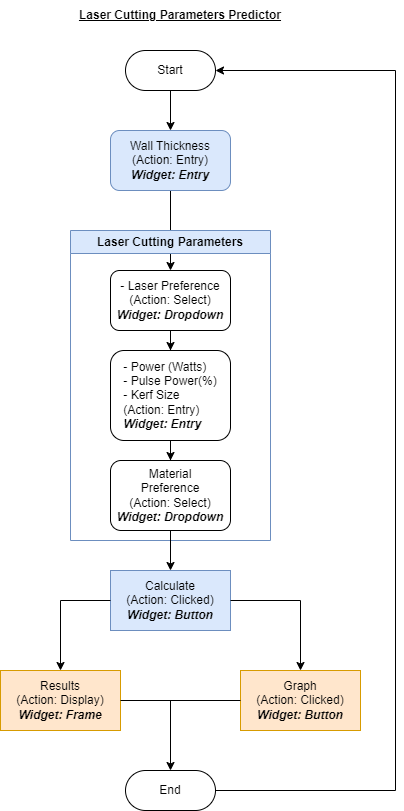

The diagram above was exported from draw.io. Its source (the exported page's mxGraphModel, read from the mxfile embedded in the PNG):
<mxGraphModel dx="950" dy="1185" grid="1" gridSize="10" guides="1" tooltips="1" connect="1" arrows="1" fold="1" page="1" pageScale="1" pageWidth="827" pageHeight="1169" math="0" shadow="0">
  <root>
    <mxCell id="0" />
    <mxCell id="1" parent="0" />
    <mxCell id="a5up9tCP4Zba-D30N5HG-11" value="" style="edgeStyle=orthogonalEdgeStyle;rounded=0;orthogonalLoop=1;jettySize=auto;html=1;" parent="1" source="a5up9tCP4Zba-D30N5HG-1" target="a5up9tCP4Zba-D30N5HG-2" edge="1">
      <mxGeometry relative="1" as="geometry" />
    </mxCell>
    <mxCell id="a5up9tCP4Zba-D30N5HG-1" value="Start" style="rounded=1;whiteSpace=wrap;html=1;arcSize=50;" parent="1" vertex="1">
      <mxGeometry x="355" y="230" width="90" height="40" as="geometry" />
    </mxCell>
    <mxCell id="a5up9tCP4Zba-D30N5HG-12" value="" style="edgeStyle=orthogonalEdgeStyle;rounded=0;orthogonalLoop=1;jettySize=auto;html=1;" parent="1" source="a5up9tCP4Zba-D30N5HG-2" target="a5up9tCP4Zba-D30N5HG-4" edge="1">
      <mxGeometry relative="1" as="geometry" />
    </mxCell>
    <mxCell id="a5up9tCP4Zba-D30N5HG-2" value="Wall Thickness&lt;br&gt;(Action: Entry)&lt;br&gt;&lt;b&gt;&lt;i&gt;Widget: Entry&lt;/i&gt;&lt;/b&gt;" style="rounded=1;whiteSpace=wrap;html=1;fillColor=#dae8fc;strokeColor=#6c8ebf;" parent="1" vertex="1">
      <mxGeometry x="340" y="310" width="120" height="60" as="geometry" />
    </mxCell>
    <mxCell id="a5up9tCP4Zba-D30N5HG-3" value="Laser Cutting Parameters" style="swimlane;whiteSpace=wrap;html=1;fillColor=#dae8fc;strokeColor=#6c8ebf;" parent="1" vertex="1">
      <mxGeometry x="300" y="410" width="200" height="310" as="geometry" />
    </mxCell>
    <mxCell id="a5up9tCP4Zba-D30N5HG-13" value="" style="edgeStyle=orthogonalEdgeStyle;rounded=0;orthogonalLoop=1;jettySize=auto;html=1;" parent="a5up9tCP4Zba-D30N5HG-3" source="a5up9tCP4Zba-D30N5HG-4" target="a5up9tCP4Zba-D30N5HG-5" edge="1">
      <mxGeometry relative="1" as="geometry" />
    </mxCell>
    <mxCell id="a5up9tCP4Zba-D30N5HG-4" value="- Laser Preference&lt;br&gt;(Action: Select)&lt;br style=&quot;border-color: var(--border-color);&quot;&gt;&lt;b style=&quot;border-color: var(--border-color);&quot;&gt;&lt;i style=&quot;border-color: var(--border-color);&quot;&gt;Widget: Dropdown&lt;/i&gt;&lt;/b&gt;" style="rounded=1;whiteSpace=wrap;html=1;" parent="a5up9tCP4Zba-D30N5HG-3" vertex="1">
      <mxGeometry x="40" y="40" width="120" height="60" as="geometry" />
    </mxCell>
    <mxCell id="a5up9tCP4Zba-D30N5HG-14" value="" style="edgeStyle=orthogonalEdgeStyle;rounded=0;orthogonalLoop=1;jettySize=auto;html=1;" parent="a5up9tCP4Zba-D30N5HG-3" source="a5up9tCP4Zba-D30N5HG-5" target="a5up9tCP4Zba-D30N5HG-6" edge="1">
      <mxGeometry relative="1" as="geometry" />
    </mxCell>
    <mxCell id="a5up9tCP4Zba-D30N5HG-5" value="&lt;div style=&quot;text-align: left;&quot;&gt;&lt;span style=&quot;background-color: initial;&quot;&gt;- Power (Watts)&lt;/span&gt;&lt;/div&gt;&lt;div style=&quot;text-align: left;&quot;&gt;&lt;span style=&quot;background-color: initial;&quot;&gt;- Pulse Power(%)&lt;/span&gt;&lt;/div&gt;&lt;div style=&quot;text-align: left;&quot;&gt;&lt;span style=&quot;background-color: initial;&quot;&gt;- Kerf Size&lt;/span&gt;&lt;/div&gt;&lt;div style=&quot;text-align: left;&quot;&gt;(Action: Entry)&lt;br style=&quot;border-color: var(--border-color); text-align: center;&quot;&gt;&lt;b style=&quot;border-color: var(--border-color); text-align: center;&quot;&gt;&lt;i style=&quot;border-color: var(--border-color);&quot;&gt;Widget: Entry&lt;/i&gt;&lt;/b&gt;&lt;span style=&quot;background-color: initial;&quot;&gt;&lt;br&gt;&lt;/span&gt;&lt;/div&gt;" style="rounded=1;whiteSpace=wrap;html=1;" parent="a5up9tCP4Zba-D30N5HG-3" vertex="1">
      <mxGeometry x="40" y="120" width="120" height="90" as="geometry" />
    </mxCell>
    <mxCell id="a5up9tCP4Zba-D30N5HG-6" value="Material&lt;br&gt;Preference&lt;br&gt;(Action: Select)&lt;br style=&quot;border-color: var(--border-color);&quot;&gt;&lt;b style=&quot;border-color: var(--border-color);&quot;&gt;&lt;i style=&quot;border-color: var(--border-color);&quot;&gt;Widget: Dropdown&lt;/i&gt;&lt;/b&gt;" style="rounded=1;whiteSpace=wrap;html=1;" parent="a5up9tCP4Zba-D30N5HG-3" vertex="1">
      <mxGeometry x="40" y="230" width="120" height="70" as="geometry" />
    </mxCell>
    <mxCell id="a5up9tCP4Zba-D30N5HG-8" value="Calculate&lt;br&gt;(Action: Clicked)&lt;br style=&quot;border-color: var(--border-color);&quot;&gt;&lt;b style=&quot;border-color: var(--border-color);&quot;&gt;&lt;i style=&quot;border-color: var(--border-color);&quot;&gt;Widget: Button&lt;/i&gt;&lt;/b&gt;" style="rounded=0;whiteSpace=wrap;html=1;fillColor=#dae8fc;strokeColor=#6c8ebf;" parent="1" vertex="1">
      <mxGeometry x="340" y="750" width="120" height="60" as="geometry" />
    </mxCell>
    <mxCell id="a5up9tCP4Zba-D30N5HG-9" value="Results&lt;br&gt;(Action: Display)&lt;br style=&quot;border-color: var(--border-color);&quot;&gt;&lt;b style=&quot;border-color: var(--border-color);&quot;&gt;&lt;i style=&quot;border-color: var(--border-color);&quot;&gt;Widget: Frame&lt;/i&gt;&lt;/b&gt;" style="rounded=0;whiteSpace=wrap;html=1;fillColor=#ffe6cc;strokeColor=#d79b00;" parent="1" vertex="1">
      <mxGeometry x="230" y="850" width="120" height="60" as="geometry" />
    </mxCell>
    <mxCell id="a5up9tCP4Zba-D30N5HG-10" value="Graph&lt;br&gt;(Action: Clicked)&lt;br style=&quot;border-color: var(--border-color);&quot;&gt;&lt;b style=&quot;border-color: var(--border-color);&quot;&gt;&lt;i style=&quot;border-color: var(--border-color);&quot;&gt;Widget: Button&lt;/i&gt;&lt;/b&gt;" style="rounded=0;whiteSpace=wrap;html=1;fillColor=#ffe6cc;strokeColor=#d79b00;" parent="1" vertex="1">
      <mxGeometry x="470" y="850" width="120" height="60" as="geometry" />
    </mxCell>
    <mxCell id="a5up9tCP4Zba-D30N5HG-15" value="" style="edgeStyle=orthogonalEdgeStyle;rounded=0;orthogonalLoop=1;jettySize=auto;html=1;" parent="1" source="a5up9tCP4Zba-D30N5HG-6" target="a5up9tCP4Zba-D30N5HG-8" edge="1">
      <mxGeometry relative="1" as="geometry" />
    </mxCell>
    <mxCell id="a5up9tCP4Zba-D30N5HG-16" value="" style="endArrow=classic;html=1;rounded=0;exitX=0;exitY=0.5;exitDx=0;exitDy=0;entryX=0.5;entryY=0;entryDx=0;entryDy=0;" parent="1" source="a5up9tCP4Zba-D30N5HG-8" target="a5up9tCP4Zba-D30N5HG-9" edge="1">
      <mxGeometry width="50" height="50" relative="1" as="geometry">
        <mxPoint x="385" y="990" as="sourcePoint" />
        <mxPoint x="435" y="940" as="targetPoint" />
        <Array as="points">
          <mxPoint x="290" y="780" />
        </Array>
      </mxGeometry>
    </mxCell>
    <mxCell id="a5up9tCP4Zba-D30N5HG-17" value="" style="endArrow=classic;html=1;rounded=0;exitX=1;exitY=0.5;exitDx=0;exitDy=0;entryX=0.5;entryY=0;entryDx=0;entryDy=0;" parent="1" source="a5up9tCP4Zba-D30N5HG-8" target="a5up9tCP4Zba-D30N5HG-10" edge="1">
      <mxGeometry width="50" height="50" relative="1" as="geometry">
        <mxPoint x="385" y="990" as="sourcePoint" />
        <mxPoint x="435" y="940" as="targetPoint" />
        <Array as="points">
          <mxPoint x="530" y="780" />
        </Array>
      </mxGeometry>
    </mxCell>
    <mxCell id="a5up9tCP4Zba-D30N5HG-18" value="End" style="rounded=1;whiteSpace=wrap;html=1;arcSize=50;" parent="1" vertex="1">
      <mxGeometry x="355" y="950" width="90" height="40" as="geometry" />
    </mxCell>
    <mxCell id="a5up9tCP4Zba-D30N5HG-19" value="" style="endArrow=none;html=1;rounded=0;entryX=0;entryY=0.5;entryDx=0;entryDy=0;exitX=1;exitY=0.5;exitDx=0;exitDy=0;" parent="1" source="a5up9tCP4Zba-D30N5HG-9" target="a5up9tCP4Zba-D30N5HG-10" edge="1">
      <mxGeometry width="50" height="50" relative="1" as="geometry">
        <mxPoint x="355" y="880" as="sourcePoint" />
        <mxPoint x="475" y="810" as="targetPoint" />
      </mxGeometry>
    </mxCell>
    <mxCell id="a5up9tCP4Zba-D30N5HG-20" value="" style="endArrow=classic;html=1;rounded=0;entryX=0.5;entryY=0;entryDx=0;entryDy=0;" parent="1" target="a5up9tCP4Zba-D30N5HG-18" edge="1">
      <mxGeometry width="50" height="50" relative="1" as="geometry">
        <mxPoint x="400" y="880" as="sourcePoint" />
        <mxPoint x="475" y="810" as="targetPoint" />
      </mxGeometry>
    </mxCell>
    <mxCell id="a5up9tCP4Zba-D30N5HG-21" value="" style="endArrow=classic;html=1;rounded=0;exitX=1;exitY=0.5;exitDx=0;exitDy=0;entryX=1;entryY=0.5;entryDx=0;entryDy=0;" parent="1" source="a5up9tCP4Zba-D30N5HG-18" target="a5up9tCP4Zba-D30N5HG-1" edge="1">
      <mxGeometry width="50" height="50" relative="1" as="geometry">
        <mxPoint x="945" y="590" as="sourcePoint" />
        <mxPoint x="545" y="240" as="targetPoint" />
        <Array as="points">
          <mxPoint x="625" y="970" />
          <mxPoint x="625" y="250" />
        </Array>
      </mxGeometry>
    </mxCell>
    <mxCell id="a5up9tCP4Zba-D30N5HG-22" value="&lt;b&gt;&lt;u&gt;Laser Cutting Parameters Predictor&lt;/u&gt;&lt;/b&gt;" style="text;html=1;strokeColor=none;fillColor=none;align=center;verticalAlign=middle;whiteSpace=wrap;rounded=0;" parent="1" vertex="1">
      <mxGeometry x="290" y="180" width="240" height="30" as="geometry" />
    </mxCell>
  </root>
</mxGraphModel>